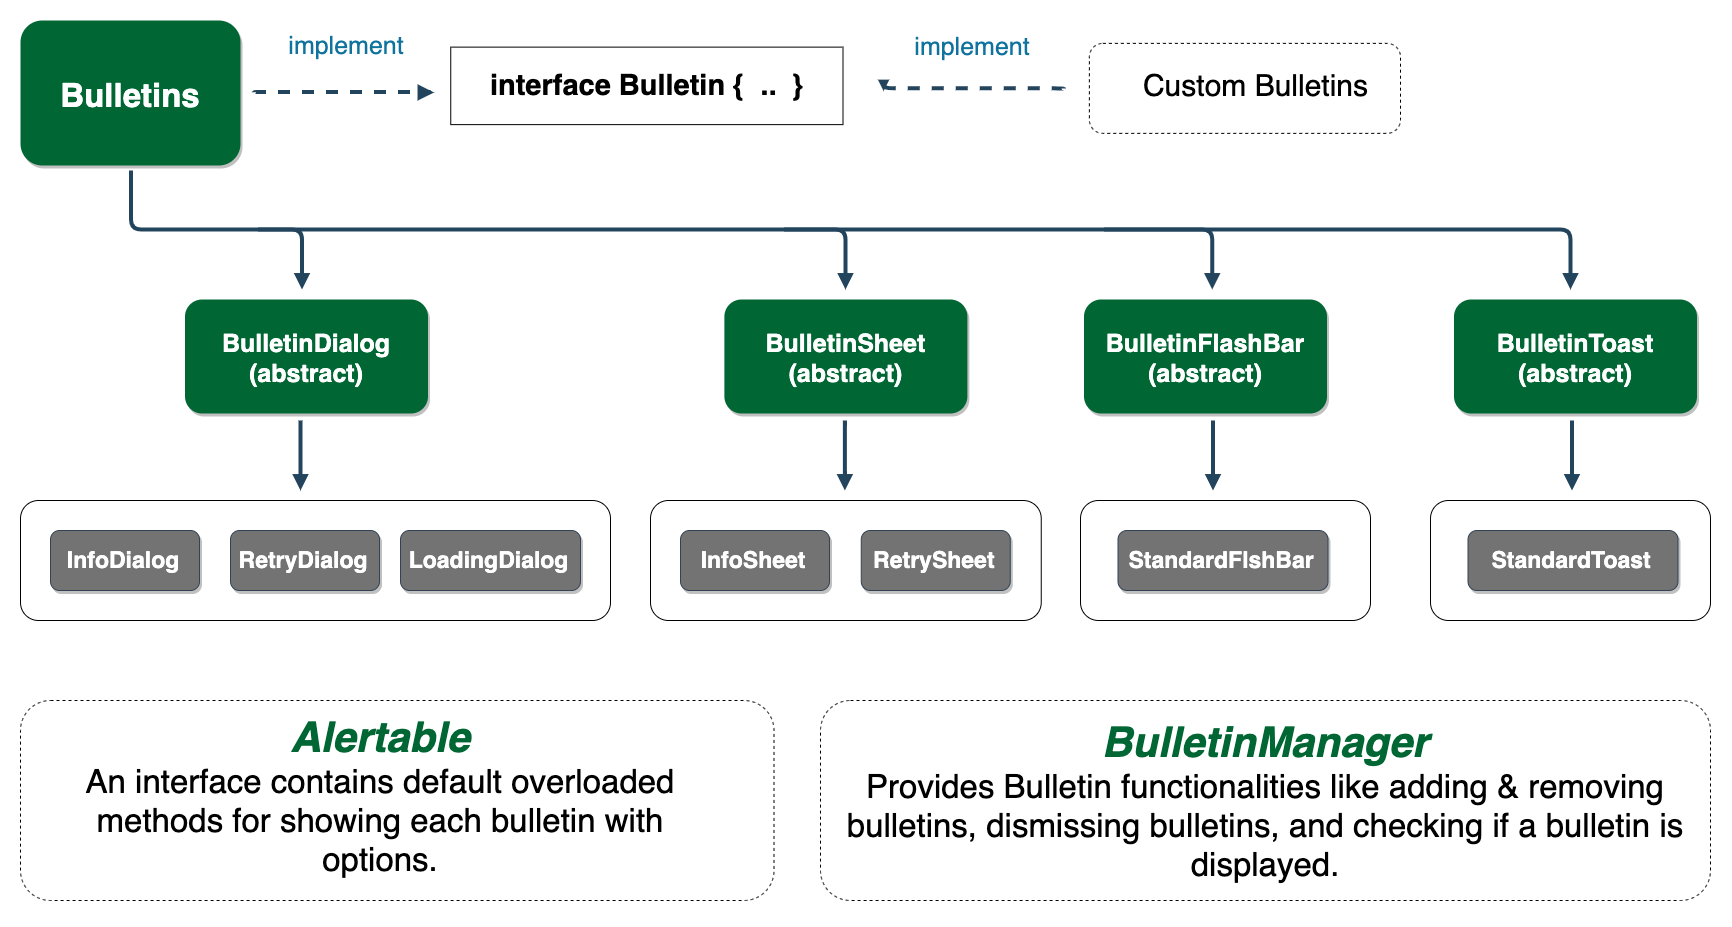

The diagram above was exported from draw.io. Its source (the exported page's mxGraphModel, read from the mxfile embedded in the PNG):
<mxGraphModel dx="3999.5" dy="1494" grid="1" gridSize="10" guides="1" tooltips="1" connect="1" arrows="1" fold="1" page="1" pageScale="1.5" pageWidth="1169" pageHeight="827" background="#ffffff" math="0" shadow="0">
  <root>
    <mxCell id="0" />
    <mxCell id="1" parent="0" />
    <mxCell id="KjuhESTpKZhGi3_64h1A-55" value="Bulletins" style="rounded=1;fillColor=#006633;strokeColor=none;shadow=1;gradientColor=none;fontStyle=1;fontColor=#FFFFFF;fontSize=33;" parent="1" vertex="1">
      <mxGeometry x="-1723.5" y="80" width="220" height="145" as="geometry" />
    </mxCell>
    <mxCell id="55" value="" style="edgeStyle=elbowEdgeStyle;elbow=vertical;strokeWidth=4;endArrow=block;endFill=1;fontStyle=1;strokeColor=#23445D;" parent="1" edge="1">
      <mxGeometry x="46.05000000000007" y="-64" width="100" height="100" as="geometry">
        <mxPoint x="-1613" y="230" as="sourcePoint" />
        <mxPoint x="-173.5" y="349" as="targetPoint" />
        <Array as="points">
          <mxPoint x="-472.12" y="289" />
          <mxPoint x="-192.12" y="289" />
        </Array>
      </mxGeometry>
    </mxCell>
    <mxCell id="GRk43JwaR6DLgUVCSbHG-129" value="" style="rounded=1;whiteSpace=wrap;html=1;fontSize=12;" parent="1" vertex="1">
      <mxGeometry x="-1723.5" y="560" width="590" height="120" as="geometry" />
    </mxCell>
    <mxCell id="GRk43JwaR6DLgUVCSbHG-132" value="InfoDialog" style="rounded=1;shadow=1;fontStyle=1;fontSize=23;fillColor=#737373;strokeColor=#314354;fontColor=#ffffff;" parent="1" vertex="1">
      <mxGeometry x="-1693.5" y="590" width="149" height="60" as="geometry" />
    </mxCell>
    <mxCell id="GRk43JwaR6DLgUVCSbHG-135" value="RetryDialog" style="rounded=1;shadow=1;fontStyle=1;fontSize=23;fillColor=#737373;strokeColor=#314354;fontColor=#ffffff;" parent="1" vertex="1">
      <mxGeometry x="-1513.5" y="590" width="149" height="60" as="geometry" />
    </mxCell>
    <mxCell id="GRk43JwaR6DLgUVCSbHG-138" value="LoadingDialog" style="rounded=1;shadow=1;fontStyle=1;fontSize=23;fillColor=#737373;strokeColor=#314354;fontColor=#ffffff;" parent="1" vertex="1">
      <mxGeometry x="-1343.5" y="590" width="180" height="60" as="geometry" />
    </mxCell>
    <mxCell id="KjuhESTpKZhGi3_64h1A-63" value="" style="rounded=0;whiteSpace=wrap;html=1;" parent="1" vertex="1">
      <mxGeometry x="-1293.25" y="106.62" width="392.25" height="77.5" as="geometry" />
    </mxCell>
    <mxCell id="KjuhESTpKZhGi3_64h1A-64" value="&lt;div style=&quot;font-size: 29px&quot;&gt;interface Bulletin {&lt;span&gt;&amp;nbsp; ..&amp;nbsp;&amp;nbsp;&lt;/span&gt;&lt;span&gt;}&lt;/span&gt;&lt;/div&gt;" style="text;html=1;strokeColor=none;fillColor=none;align=center;verticalAlign=middle;whiteSpace=wrap;rounded=0;fontSize=19;fontStyle=1" parent="1" vertex="1">
      <mxGeometry x="-1270.12" y="119.12" width="346" height="52.5" as="geometry" />
    </mxCell>
    <mxCell id="KjuhESTpKZhGi3_64h1A-93" value="" style="rounded=1;whiteSpace=wrap;html=1;fontSize=20;align=left;dashed=1;" parent="1" vertex="1">
      <mxGeometry x="-654.62" y="102.87" width="311.12" height="90" as="geometry" />
    </mxCell>
    <mxCell id="KjuhESTpKZhGi3_64h1A-94" value="&lt;font style=&quot;font-size: 30px&quot;&gt;Custom Bulletins&lt;/font&gt;" style="text;html=1;strokeColor=none;fillColor=none;align=center;verticalAlign=middle;whiteSpace=wrap;rounded=0;dashed=1;fontSize=20;" parent="1" vertex="1">
      <mxGeometry x="-654.62" y="95.37" width="331.12" height="100" as="geometry" />
    </mxCell>
    <mxCell id="KjuhESTpKZhGi3_64h1A-95" value="&lt;font style=&quot;font-size: 25px&quot;&gt;implement&lt;/font&gt;" style="text;html=1;strokeColor=none;fillColor=none;align=center;verticalAlign=middle;whiteSpace=wrap;rounded=0;fontSize=20;fontColor=#10739E;" parent="1" vertex="1">
      <mxGeometry x="-791.12" y="96.12" width="39.25" height="19.63" as="geometry" />
    </mxCell>
    <mxCell id="KjuhESTpKZhGi3_64h1A-115" value="" style="edgeStyle=elbowEdgeStyle;elbow=vertical;strokeWidth=4;endArrow=block;endFill=1;fontStyle=1;strokeColor=#23445D;dashed=1;" parent="1" edge="1">
      <mxGeometry x="-1056.6999999999998" y="-212.13" width="100" height="100" as="geometry">
        <mxPoint x="-680.37" y="148.12" as="sourcePoint" />
        <mxPoint x="-860.37" y="148.37" as="targetPoint" />
        <Array as="points">
          <mxPoint x="-646.87" y="147.87" />
          <mxPoint x="-606.87" y="147.87" />
          <mxPoint x="-746.87" y="157.87" />
          <mxPoint x="-656.87" y="147.87" />
          <mxPoint x="-656.87" y="127.87" />
          <mxPoint x="-636.87" y="137.87" />
          <mxPoint x="-786.87" y="67.87" />
        </Array>
      </mxGeometry>
    </mxCell>
    <mxCell id="nuf186vQQIqXOgAQGRSV-60" value="" style="rounded=1;whiteSpace=wrap;html=1;fontSize=20;align=left;dashed=1;" parent="1" vertex="1">
      <mxGeometry x="-1723.5" y="760" width="753.5" height="200" as="geometry" />
    </mxCell>
    <mxCell id="nuf186vQQIqXOgAQGRSV-61" value="&lt;div&gt;&lt;b&gt;&lt;i&gt;&lt;font style=&quot;font-size: 42px&quot; color=&quot;#006633&quot;&gt;Alertable&lt;/font&gt;&lt;/i&gt;&lt;/b&gt;&lt;/div&gt;&lt;font size=&quot;1&quot;&gt;&lt;div style=&quot;font-size: 33px&quot;&gt;An interface contains default overloaded methods for showing each bulletin with options.&lt;/div&gt;&lt;/font&gt;" style="text;html=1;strokeColor=none;fillColor=none;align=center;verticalAlign=middle;whiteSpace=wrap;rounded=0;dashed=1;fontSize=20;" parent="1" vertex="1">
      <mxGeometry x="-1703.5" y="750" width="679.62" height="210" as="geometry" />
    </mxCell>
    <mxCell id="hVll9qNBNNJztzZ-Bl6n-56" value="" style="edgeStyle=elbowEdgeStyle;elbow=vertical;strokeWidth=4;endArrow=block;endFill=1;fontStyle=1;strokeColor=#23445D;fontSize=16;" parent="1" edge="1">
      <mxGeometry x="-850.8299999999999" y="-41.5" width="100" height="100" as="geometry">
        <mxPoint x="-640" y="289" as="sourcePoint" />
        <mxPoint x="-531.75" y="349" as="targetPoint" />
        <Array as="points">
          <mxPoint x="-540" y="289" />
          <mxPoint x="-520" y="319" />
          <mxPoint x="-200.82999999999993" y="268.5" />
        </Array>
      </mxGeometry>
    </mxCell>
    <mxCell id="hVll9qNBNNJztzZ-Bl6n-58" value="BulletinToast&#10;(abstract)" style="rounded=1;fillColor=#006633;strokeColor=none;shadow=1;gradientColor=none;fontStyle=1;fontColor=#FFFFFF;fontSize=25;" parent="1" vertex="1">
      <mxGeometry x="-290" y="359" width="243" height="114" as="geometry" />
    </mxCell>
    <mxCell id="hVll9qNBNNJztzZ-Bl6n-59" value="BulletinFlashBar&#10;(abstract)" style="rounded=1;fillColor=#006633;strokeColor=none;shadow=1;gradientColor=none;fontStyle=1;fontColor=#FFFFFF;fontSize=25;" parent="1" vertex="1">
      <mxGeometry x="-660" y="359" width="243" height="114" as="geometry" />
    </mxCell>
    <mxCell id="hVll9qNBNNJztzZ-Bl6n-60" value="BulletinSheet&#10;(abstract)" style="rounded=1;fillColor=#006633;strokeColor=none;shadow=1;gradientColor=none;fontStyle=1;fontColor=#FFFFFF;fontSize=25;" parent="1" vertex="1">
      <mxGeometry x="-1019.62" y="359" width="243" height="114" as="geometry" />
    </mxCell>
    <mxCell id="hVll9qNBNNJztzZ-Bl6n-61" value="BulletinDialog&#10;(abstract)" style="rounded=1;fillColor=#006633;strokeColor=none;shadow=1;gradientColor=none;fontStyle=1;fontColor=#FFFFFF;fontSize=25;" parent="1" vertex="1">
      <mxGeometry x="-1559" y="359" width="243" height="114" as="geometry" />
    </mxCell>
    <mxCell id="hVll9qNBNNJztzZ-Bl6n-62" value="" style="rounded=1;whiteSpace=wrap;html=1;fontSize=12;" parent="1" vertex="1">
      <mxGeometry x="-1093.5" y="560" width="390.75" height="120" as="geometry" />
    </mxCell>
    <mxCell id="hVll9qNBNNJztzZ-Bl6n-63" value="InfoSheet" style="rounded=1;shadow=1;fontStyle=1;fontSize=23;fillColor=#737373;strokeColor=#314354;fontColor=#ffffff;" parent="1" vertex="1">
      <mxGeometry x="-1063.5" y="590" width="149" height="60" as="geometry" />
    </mxCell>
    <mxCell id="hVll9qNBNNJztzZ-Bl6n-64" value="RetrySheet" style="rounded=1;shadow=1;fontStyle=1;fontSize=23;fillColor=#737373;strokeColor=#314354;fontColor=#ffffff;" parent="1" vertex="1">
      <mxGeometry x="-882.75" y="590" width="149" height="60" as="geometry" />
    </mxCell>
    <mxCell id="hVll9qNBNNJztzZ-Bl6n-74" value="" style="edgeStyle=elbowEdgeStyle;elbow=vertical;strokeWidth=4;endArrow=block;endFill=1;fontStyle=1;strokeColor=#23445D;fontSize=16;" parent="1" edge="1">
      <mxGeometry x="-1761.08" y="-41.5" width="100" height="100" as="geometry">
        <mxPoint x="-1486" y="289" as="sourcePoint" />
        <mxPoint x="-1442" y="349" as="targetPoint" />
        <Array as="points">
          <mxPoint x="-1450.25" y="289" />
          <mxPoint x="-1430.25" y="319" />
          <mxPoint x="-1111.08" y="268.5" />
        </Array>
      </mxGeometry>
    </mxCell>
    <mxCell id="hVll9qNBNNJztzZ-Bl6n-75" value="" style="edgeStyle=elbowEdgeStyle;elbow=vertical;strokeWidth=4;endArrow=block;endFill=1;fontStyle=1;strokeColor=#23445D;fontSize=16;" parent="1" edge="1">
      <mxGeometry x="-1217.58" y="-41.5" width="100" height="100" as="geometry">
        <mxPoint x="-960" y="289" as="sourcePoint" />
        <mxPoint x="-898.5" y="349" as="targetPoint" />
        <Array as="points">
          <mxPoint x="-906.75" y="289" />
          <mxPoint x="-886.75" y="319" />
          <mxPoint x="-567.5799999999999" y="268.5" />
        </Array>
      </mxGeometry>
    </mxCell>
    <mxCell id="hVll9qNBNNJztzZ-Bl6n-77" value="" style="edgeStyle=elbowEdgeStyle;elbow=vertical;strokeWidth=4;endArrow=block;endFill=1;fontStyle=1;strokeColor=#23445D;fontSize=16;" parent="1" edge="1">
      <mxGeometry x="-1762.58" y="159.5" width="100" height="100" as="geometry">
        <mxPoint x="-1443.5" y="480" as="sourcePoint" />
        <mxPoint x="-1443.5" y="550" as="targetPoint" />
        <Array as="points">
          <mxPoint x="-1451.75" y="490" />
          <mxPoint x="-1431.75" y="520" />
          <mxPoint x="-1112.58" y="469.5" />
        </Array>
      </mxGeometry>
    </mxCell>
    <mxCell id="hVll9qNBNNJztzZ-Bl6n-78" value="" style="edgeStyle=elbowEdgeStyle;elbow=vertical;strokeWidth=4;endArrow=block;endFill=1;fontStyle=1;strokeColor=#23445D;fontSize=16;" parent="1" edge="1">
      <mxGeometry x="-1218.1999999999998" y="159.5" width="100" height="100" as="geometry">
        <mxPoint x="-899.12" y="480" as="sourcePoint" />
        <mxPoint x="-899.12" y="550" as="targetPoint" />
        <Array as="points">
          <mxPoint x="-907.37" y="490" />
          <mxPoint x="-887.37" y="520" />
          <mxPoint x="-568.1999999999999" y="469.5" />
        </Array>
      </mxGeometry>
    </mxCell>
    <mxCell id="hVll9qNBNNJztzZ-Bl6n-79" value="" style="edgeStyle=elbowEdgeStyle;elbow=vertical;strokeWidth=4;endArrow=block;endFill=1;fontStyle=1;strokeColor=#23445D;fontSize=16;" parent="1" edge="1">
      <mxGeometry x="-850.0799999999998" y="159.5" width="100" height="100" as="geometry">
        <mxPoint x="-530.9999999999999" y="480" as="sourcePoint" />
        <mxPoint x="-530.9999999999999" y="550" as="targetPoint" />
        <Array as="points">
          <mxPoint x="-539.25" y="490" />
          <mxPoint x="-519.25" y="520" />
          <mxPoint x="-200.07999999999993" y="469.5" />
        </Array>
      </mxGeometry>
    </mxCell>
    <mxCell id="hVll9qNBNNJztzZ-Bl6n-80" value="" style="edgeStyle=elbowEdgeStyle;elbow=vertical;strokeWidth=4;endArrow=block;endFill=1;fontStyle=1;strokeColor=#23445D;fontSize=16;" parent="1" edge="1">
      <mxGeometry x="-491.0799999999998" y="159.5" width="100" height="100" as="geometry">
        <mxPoint x="-172" y="480" as="sourcePoint" />
        <mxPoint x="-172" y="550" as="targetPoint" />
        <Array as="points">
          <mxPoint x="-180.25" y="490" />
          <mxPoint x="-160.25" y="520" />
          <mxPoint x="158.92000000000007" y="469.5" />
        </Array>
      </mxGeometry>
    </mxCell>
    <mxCell id="hVll9qNBNNJztzZ-Bl6n-81" value="" style="rounded=1;whiteSpace=wrap;html=1;fontSize=12;" parent="1" vertex="1">
      <mxGeometry x="-663.5" y="560" width="290" height="120" as="geometry" />
    </mxCell>
    <mxCell id="hVll9qNBNNJztzZ-Bl6n-82" value="StandardFlshBar" style="rounded=1;shadow=1;fontStyle=1;fontSize=23;fillColor=#737373;strokeColor=#314354;fontColor=#ffffff;" parent="1" vertex="1">
      <mxGeometry x="-626" y="590" width="210" height="60" as="geometry" />
    </mxCell>
    <mxCell id="hVll9qNBNNJztzZ-Bl6n-83" value="" style="rounded=1;whiteSpace=wrap;html=1;fontSize=12;" parent="1" vertex="1">
      <mxGeometry x="-313.5" y="560" width="280" height="120" as="geometry" />
    </mxCell>
    <mxCell id="hVll9qNBNNJztzZ-Bl6n-84" value="StandardToast" style="rounded=1;shadow=1;fontStyle=1;fontSize=23;fillColor=#737373;strokeColor=#314354;fontColor=#ffffff;" parent="1" vertex="1">
      <mxGeometry x="-276" y="590" width="210" height="60" as="geometry" />
    </mxCell>
    <mxCell id="cZQZ8BDRnrBUXK1-P60Q-57" value="" style="edgeStyle=elbowEdgeStyle;elbow=vertical;strokeWidth=4;endArrow=block;endFill=1;fontStyle=1;strokeColor=#23445D;dashed=1;" parent="1" edge="1">
      <mxGeometry x="-1866.33" y="-208.5" width="100" height="100" as="geometry">
        <mxPoint x="-1490" y="151.75" as="sourcePoint" />
        <mxPoint x="-1310" y="152" as="targetPoint" />
        <Array as="points">
          <mxPoint x="-1416.5" y="151.5" />
          <mxPoint x="-1556.5" y="161.5" />
          <mxPoint x="-1466.5" y="151.5" />
          <mxPoint x="-1466.5" y="131.5" />
          <mxPoint x="-1446.5" y="141.5" />
          <mxPoint x="-1596.5" y="71.5" />
        </Array>
      </mxGeometry>
    </mxCell>
    <mxCell id="cZQZ8BDRnrBUXK1-P60Q-58" value="&lt;font style=&quot;font-size: 25px&quot;&gt;implement&lt;/font&gt;" style="text;html=1;strokeColor=none;fillColor=none;align=center;verticalAlign=middle;whiteSpace=wrap;rounded=0;fontSize=20;fontColor=#10739E;" parent="1" vertex="1">
      <mxGeometry x="-1400" y="95.37" width="5.25" height="19.63" as="geometry" />
    </mxCell>
    <mxCell id="VD4BHaacZmA0x5FHYtMv-55" value="" style="rounded=1;whiteSpace=wrap;html=1;fontSize=20;align=left;dashed=1;" vertex="1" parent="1">
      <mxGeometry x="-923.5" y="760" width="890" height="200" as="geometry" />
    </mxCell>
    <mxCell id="VD4BHaacZmA0x5FHYtMv-56" value="&lt;div&gt;&lt;b&gt;&lt;i&gt;&lt;font style=&quot;font-size: 42px&quot; color=&quot;#006633&quot;&gt;BulletinManager&lt;/font&gt;&lt;/i&gt;&lt;/b&gt;&lt;/div&gt;&lt;font size=&quot;1&quot;&gt;&lt;div style=&quot;font-size: 33px&quot;&gt;Provides Bulletin functionalities like adding &amp;amp; removing bulletins, dismissing bulletins, and checking if a bulletin is displayed.&lt;/div&gt;&lt;/font&gt;" style="text;html=1;strokeColor=none;fillColor=none;align=center;verticalAlign=middle;whiteSpace=wrap;rounded=0;dashed=1;fontSize=20;" vertex="1" parent="1">
      <mxGeometry x="-903.5" y="755" width="850" height="210" as="geometry" />
    </mxCell>
  </root>
</mxGraphModel>